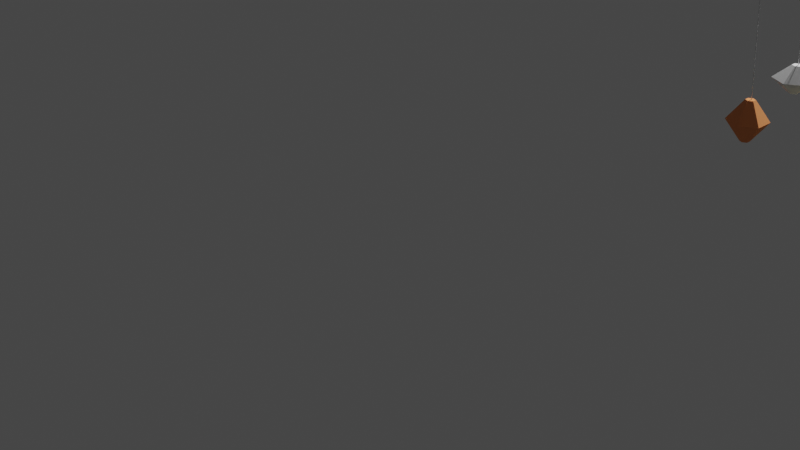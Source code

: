 # Source: decor.blend  (saved by Blender 2.92.15; exported with 4.5.12 LTS)
import bpy
from mathutils import Matrix  # noqa: F401  (used for matrix-valued properties, if any)

bpy.ops.wm.read_factory_settings(use_empty=True)
scene = bpy.context.scene
scene.name = 'Scene'

# ---- collections
col_collection = bpy.data.collections.new('Collection'); scene.collection.children.link(col_collection)

# ---- materials (node trees are filled in below, after node groups)
mat_m_orange = bpy.data.materials.new('m_orange')
mat_m_orange.alpha_threshold = 0.0
mat_m_orange.use_transparent_shadow = False
mat_m_orange.diffuse_color = (0.8, 0.2861, 0.1128, 1.0)
mat_m_orange.roughness = 0.5
mat_m_yellow = bpy.data.materials.new('m_yellow')
mat_m_yellow.alpha_threshold = 0.0
mat_m_yellow.use_transparent_shadow = False
mat_m_yellow.diffuse_color = (0.8, 0.7326, 0.3235, 1.0)
mat_m_yellow.roughness = 0.5
mat_m_white = bpy.data.materials.new('m_white')
mat_m_white.alpha_threshold = 0.0
mat_m_white.use_transparent_shadow = False
mat_m_white.roughness = 0.5

# ---- material node trees

# ---- world
world_world = bpy.data.worlds.new('World'); scene.world = world_world
world_world.use_nodes = True; world_world.node_tree.nodes.clear()
_N = world_world.node_tree.nodes; _L = world_world.node_tree.links
n0 = _N.new('ShaderNodeOutputWorld'); n0.name = 'World Output'; n0.location = (300, 300)
n1 = _N.new('ShaderNodeBackground'); n1.name = 'Background'; n1.location = (10, 300)
n1.inputs[0].default_value = (0.05088, 0.05088, 0.05088, 1.0)
_L.new(n1.outputs[0], n0.inputs[0])
n0.is_active_output = True
world_world.color = (0.05088, 0.05088, 0.05088)
world_world.use_sun_shadow = False
world_world.sun_shadow_jitter_overblur = 0.0

# ---- cameras
cam_camera = bpy.data.cameras.new('Camera')
cam_camera.clip_end = 100.0
cam_camera.ortho_scale = 7.314

# ---- lights
light_light = bpy.data.lights.new('Light', 'POINT')
light_light.transmission_factor = 0.0
light_light.energy = 1000.0
light_light.shadow_soft_size = 0.1
light_light.shadow_maximum_resolution = 0.006
light_light.use_absolute_resolution = True

# ---- meshes
me_cube_012 = bpy.data.meshes.new('Cube.012')
me_cube_012.from_pydata([(-143.2, 42.12, -1.178), (-143.2, 42.12, -0.6762), (-128.0, 33.39, -1.178), (-128.0, 33.39, -0.6762), (-128.0, 15.92, -1.178), (-128.0, 15.92, -0.6762), (-143.2, 7.188, -1.178), (-143.2, 7.188, -0.6762), (-158.3, 15.92, -1.178), (-158.3, 15.92, -0.6762), (-158.3, 33.39, -1.178), (-158.3, 33.39, -0.6762), (-143.2, 98.63, -0.9273), (-79.08, 61.64, -0.9273), (-79.08, -12.34, -0.9273), (-143.2, -49.33, -0.9273), (-207.2, -12.34, -0.9273), (-207.2, 61.64, -0.9273), (140.5, 42.12, -1.178), (140.5, 42.12, -0.6762), (155.6, 33.39, -1.178), (155.6, 33.39, -0.6762), (155.6, 15.92, -1.178), (155.6, 15.92, -0.6762), (140.5, 7.188, -1.178), (140.5, 7.188, -0.6762), (125.4, 15.92, -1.178), (125.4, 15.92, -0.6762), (125.4, 33.39, -1.178), (125.4, 33.39, -0.6762), (140.5, 98.63, -0.9273), (204.6, 61.64, -0.9273), (204.6, -12.34, -0.9273), (140.5, -49.32, -0.9273), (76.45, -12.34, -0.9273), (76.45, 61.64, -0.9273), (-142.5, 26.94, -0.6762), (-142.5, -45.28, 1.324), (-142.5, 28.94, -0.6762), (-142.5, -43.28, 1.324), (-140.5, 26.94, -0.6762), (-140.5, -45.28, 1.324), (-140.5, 28.94, -0.6762), (-140.5, -43.28, 1.324), (-194.4, -49.33, 1.145), (-194.4, -49.33, 1.507), (-194.4, -45.28, 1.145), (-194.4, -45.28, 1.507), (-87.83, -49.33, 1.145), (-87.83, -49.33, 1.507), (-87.83, -45.28, 1.145), (-87.83, -45.28, 1.507), (141.2, 26.94, -0.6762), (141.2, -45.28, 1.324), (141.2, 28.94, -0.6762), (141.2, -43.28, 1.324), (143.2, 26.94, -0.6762), (143.2, -45.28, 1.324), (143.2, 28.94, -0.6762), (143.2, -43.28, 1.324), (89.23, -49.33, 1.145), (89.23, -49.33, 1.507), (89.23, -45.28, 1.145), (89.23, -45.28, 1.507), (195.8, -49.33, 1.145), (195.8, -49.33, 1.507), (195.8, -45.28, 1.145), (195.8, -45.28, 1.507), (0.69, 26.94, -0.1517), (0.6901, -45.28, 1.095), (0.69, 28.94, -0.1517), (0.6901, -43.28, 1.095), (2.69, 26.94, -0.1517), (2.69, -45.28, 1.095), (2.69, 28.94, -0.1517), (2.69, -43.28, 1.095), (-51.23, -49.32, 0.9831), (-51.23, -49.32, 1.208), (-51.23, -45.28, 0.9831), (-51.23, -45.28, 1.208), (55.38, -49.32, 0.9831), (55.38, -49.32, 1.208), (55.38, -45.28, 0.9831), (55.38, -45.28, 1.208), (0.05504, 42.12, -0.4646), (0.05504, 42.12, -0.1517), (15.18, 33.39, -0.4646), (15.18, 33.39, -0.1517), (15.18, 15.92, -0.4646), (15.18, 15.92, -0.1517), (0.05504, 7.188, -0.4646), (0.05504, 7.188, -0.1517), (-15.07, 15.92, -0.4646), (-15.07, 15.92, -0.1517), (-15.07, 33.39, -0.4646), (-15.07, 33.39, -0.1517), (0.05504, 98.63, -0.3082), (64.12, 61.64, -0.3082), (64.12, -12.34, -0.3082), (0.05504, -49.32, -0.3082), (-64.01, -12.34, -0.3082), (-64.01, 61.64, -0.3082)], [], [(12, 1, 3, 13), (13, 3, 5, 14), (14, 5, 7, 15), (15, 7, 9, 16), (3, 1, 11, 9, 7, 5), (16, 9, 11, 17), (17, 11, 1, 12), (0, 2, 4, 6, 8, 10), (10, 17, 12, 0), (8, 16, 17, 10), (6, 15, 16, 8), (4, 14, 15, 6), (2, 13, 14, 4), (0, 12, 13, 2), (30, 19, 21, 31), (31, 21, 23, 32), (32, 23, 25, 33), (33, 25, 27, 34), (21, 19, 29, 27, 25, 23), (34, 27, 29, 35), (35, 29, 19, 30), (18, 20, 22, 24, 26, 28), (28, 35, 30, 18), (26, 34, 35, 28), (24, 33, 34, 26), (22, 32, 33, 24), (20, 31, 32, 22), (18, 30, 31, 20), (36, 37, 39, 38), (38, 39, 43, 42), (42, 43, 41, 40), (40, 41, 37, 36), (38, 42, 40, 36), (43, 39, 37, 41), (44, 45, 47, 46), (46, 47, 51, 50), (50, 51, 49, 48), (48, 49, 45, 44), (46, 50, 48, 44), (51, 47, 45, 49), (52, 53, 55, 54), (54, 55, 59, 58), (58, 59, 57, 56), (56, 57, 53, 52), (54, 58, 56, 52), (59, 55, 53, 57), (60, 61, 63, 62), (62, 63, 67, 66), (66, 67, 65, 64), (64, 65, 61, 60), (62, 66, 64, 60), (67, 63, 61, 65), (68, 69, 71, 70), (70, 71, 75, 74), (74, 75, 73, 72), (72, 73, 69, 68), (70, 74, 72, 68), (75, 71, 69, 73), (76, 77, 79, 78), (78, 79, 83, 82), (82, 83, 81, 80), (80, 81, 77, 76), (78, 82, 80, 76), (83, 79, 77, 81), (96, 85, 87, 97), (97, 87, 89, 98), (98, 89, 91, 99), (99, 91, 93, 100), (87, 85, 95, 93, 91, 89), (100, 93, 95, 101), (101, 95, 85, 96), (84, 86, 88, 90, 92, 94), (94, 101, 96, 84), (92, 100, 101, 94), (90, 99, 100, 92), (88, 98, 99, 90), (86, 97, 98, 88), (84, 96, 97, 86)])
me_cube_012.polygons.foreach_set('material_index', [0, 0, 0, 0, 0, 0, 0, 0, 0, 0, 0, 0, 0, 0, 1, 1, 1, 1, 1, 1, 1, 1, 1, 1, 1, 1, 1, 1, 2, 2, 2, 2, 2, 2, 2, 2, 2, 2, 2, 2, 2, 2, 2, 2, 2, 2, 2, 2, 2, 2, 2, 2, 2, 2, 2, 2, 2, 2, 2, 2, 2, 2, 2, 2, 2, 2, 2, 2, 2, 2, 2, 2, 2, 2, 2, 2, 2, 2])
me_cube_012.materials.append(mat_m_orange)
me_cube_012.materials.append(mat_m_yellow)
me_cube_012.materials.append(mat_m_white)
me_cube_012.use_remesh_preserve_volume = False
me_cube_012.use_remesh_preserve_attributes = False
me_cube_012.use_mirror_vertex_groups = False
me_cube_012.update()

# ---- objects
ob_light = bpy.data.objects.new('Light', light_light)
ob_camera = bpy.data.objects.new('Camera', cam_camera)
ob_bathroom_ornament_001 = bpy.data.objects.new('bathroom ornament.001', me_cube_012)

# ---- transforms, parenting, visibility, modifiers, constraints
ob_light.location = (3.0, 3.833, 5.139)
ob_light.rotation_euler = (0.6503, 0.05522, 1.866)
ob_light.lock_rotations_4d = False
ob_light.empty_display_type = 'ARROWS'
ob_light.color = (0.0, 0.0, 0.0, 0.0)
ob_light.lineart.crease_threshold = 0.0
ob_camera.location = (7.359, -6.926, 4.958)
ob_camera.rotation_euler = (1.109, 0.0, 0.8149)
ob_camera.lock_rotations_4d = False
ob_camera.empty_display_type = 'ARROWS'
ob_camera.color = (0.0, 0.0, 0.0, 0.0)
ob_camera.display_type = 'WIRE'
ob_camera.lineart.crease_threshold = 0.0
ob_bathroom_ornament_001.location = (3.411, 1.023, 2.307)
ob_bathroom_ornament_001.scale = (0.002466, 0.002466, 0.7268)
ob_bathroom_ornament_001.lineart.crease_threshold = 0.0

# ---- collection membership
col_collection.objects.link(ob_light)
col_collection.objects.link(ob_camera)
col_collection.objects.link(ob_bathroom_ornament_001)

# ---- scene / render settings (as saved in the file)
scene.camera = ob_camera
scene.frame_start = 1; scene.frame_end = 250; scene.frame_set(1)
scene.render.engine = 'BLENDER_EEVEE_NEXT'
scene.cycles.use_denoising = False
scene.cycles.samples = 128
scene.cycles.sampling_pattern = 'TABULATED_SOBOL'
scene.cycles.use_adaptive_sampling = False
scene.cycles.use_light_tree = False
scene.view_settings.view_transform = 'Filmic'
bpy.context.view_layer.update()
